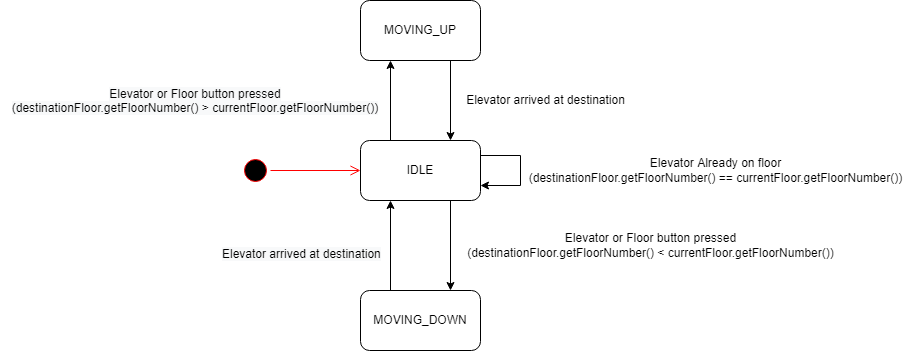

The diagram above was exported from draw.io. Its source (the exported page's mxGraphModel, read from the mxfile embedded in the PNG):
<mxGraphModel dx="1128" dy="584" grid="1" gridSize="10" guides="1" tooltips="1" connect="1" arrows="1" fold="1" page="1" pageScale="1" pageWidth="850" pageHeight="1100" math="0" shadow="0">
  <root>
    <mxCell id="0" />
    <mxCell id="1" parent="0" />
    <mxCell id="HrvAR7V0u3bRnSF09-gy-1" value="IDLE" style="rounded=1;whiteSpace=wrap;html=1;" vertex="1" parent="1">
      <mxGeometry x="360" y="400" width="120" height="60" as="geometry" />
    </mxCell>
    <mxCell id="HrvAR7V0u3bRnSF09-gy-2" value="MOVING_DOWN" style="rounded=1;whiteSpace=wrap;html=1;" vertex="1" parent="1">
      <mxGeometry x="360" y="550" width="120" height="60" as="geometry" />
    </mxCell>
    <mxCell id="HrvAR7V0u3bRnSF09-gy-3" value="MOVING_UP" style="rounded=1;whiteSpace=wrap;html=1;" vertex="1" parent="1">
      <mxGeometry x="360" y="260" width="120" height="60" as="geometry" />
    </mxCell>
    <mxCell id="HrvAR7V0u3bRnSF09-gy-4" value="" style="endArrow=classic;html=1;rounded=0;exitX=0.25;exitY=0;exitDx=0;exitDy=0;entryX=0.25;entryY=1;entryDx=0;entryDy=0;" edge="1" parent="1" source="HrvAR7V0u3bRnSF09-gy-1" target="HrvAR7V0u3bRnSF09-gy-3">
      <mxGeometry width="50" height="50" relative="1" as="geometry">
        <mxPoint x="450" y="460" as="sourcePoint" />
        <mxPoint x="500" y="410" as="targetPoint" />
      </mxGeometry>
    </mxCell>
    <mxCell id="HrvAR7V0u3bRnSF09-gy-5" value="" style="endArrow=classic;html=1;rounded=0;exitX=0.25;exitY=0;exitDx=0;exitDy=0;entryX=0.25;entryY=1;entryDx=0;entryDy=0;" edge="1" parent="1" source="HrvAR7V0u3bRnSF09-gy-2" target="HrvAR7V0u3bRnSF09-gy-1">
      <mxGeometry width="50" height="50" relative="1" as="geometry">
        <mxPoint x="400" y="410" as="sourcePoint" />
        <mxPoint x="400" y="330" as="targetPoint" />
      </mxGeometry>
    </mxCell>
    <mxCell id="HrvAR7V0u3bRnSF09-gy-6" value="" style="endArrow=classic;html=1;rounded=0;exitX=0.75;exitY=1;exitDx=0;exitDy=0;entryX=0.75;entryY=0;entryDx=0;entryDy=0;" edge="1" parent="1" source="HrvAR7V0u3bRnSF09-gy-3" target="HrvAR7V0u3bRnSF09-gy-1">
      <mxGeometry width="50" height="50" relative="1" as="geometry">
        <mxPoint x="410" y="420" as="sourcePoint" />
        <mxPoint x="410" y="340" as="targetPoint" />
      </mxGeometry>
    </mxCell>
    <mxCell id="HrvAR7V0u3bRnSF09-gy-7" value="" style="endArrow=classic;html=1;rounded=0;exitX=0.75;exitY=1;exitDx=0;exitDy=0;entryX=0.75;entryY=0;entryDx=0;entryDy=0;" edge="1" parent="1" source="HrvAR7V0u3bRnSF09-gy-1" target="HrvAR7V0u3bRnSF09-gy-2">
      <mxGeometry width="50" height="50" relative="1" as="geometry">
        <mxPoint x="420" y="430" as="sourcePoint" />
        <mxPoint x="420" y="350" as="targetPoint" />
      </mxGeometry>
    </mxCell>
    <mxCell id="HrvAR7V0u3bRnSF09-gy-8" value="" style="ellipse;html=1;shape=startState;fillColor=#000000;strokeColor=#ff0000;" vertex="1" parent="1">
      <mxGeometry x="240" y="415" width="30" height="30" as="geometry" />
    </mxCell>
    <mxCell id="HrvAR7V0u3bRnSF09-gy-9" value="" style="edgeStyle=orthogonalEdgeStyle;html=1;verticalAlign=bottom;endArrow=open;endSize=8;strokeColor=#ff0000;rounded=0;entryX=0;entryY=0.5;entryDx=0;entryDy=0;" edge="1" source="HrvAR7V0u3bRnSF09-gy-8" parent="1" target="HrvAR7V0u3bRnSF09-gy-1">
      <mxGeometry relative="1" as="geometry">
        <mxPoint x="340" y="425" as="targetPoint" />
      </mxGeometry>
    </mxCell>
    <mxCell id="HrvAR7V0u3bRnSF09-gy-10" value="Elevator arrived at destination" style="text;html=1;align=center;verticalAlign=middle;resizable=0;points=[];autosize=1;strokeColor=none;fillColor=none;" vertex="1" parent="1">
      <mxGeometry x="460" y="350" width="170" height="20" as="geometry" />
    </mxCell>
    <mxCell id="HrvAR7V0u3bRnSF09-gy-11" value="&lt;span style=&quot;color: rgb(0, 0, 0); font-family: helvetica; font-size: 12px; font-style: normal; font-weight: 400; letter-spacing: normal; text-align: center; text-indent: 0px; text-transform: none; word-spacing: 0px; background-color: rgb(248, 249, 250); display: inline; float: none;&quot;&gt;Elevator arrived at destination&lt;/span&gt;" style="text;whiteSpace=wrap;html=1;" vertex="1" parent="1">
      <mxGeometry x="220" y="500" width="180" height="30" as="geometry" />
    </mxCell>
    <mxCell id="HrvAR7V0u3bRnSF09-gy-12" value="Elevator or Floor button pressed&lt;br&gt;(destinationFloor.getFloorNumber() &amp;lt; currentFloor.getFloorNumber())" style="text;html=1;align=center;verticalAlign=middle;resizable=0;points=[];autosize=1;strokeColor=none;fillColor=none;" vertex="1" parent="1">
      <mxGeometry x="460" y="490" width="380" height="30" as="geometry" />
    </mxCell>
    <mxCell id="HrvAR7V0u3bRnSF09-gy-14" value="&lt;span style=&quot;color: rgb(0 , 0 , 0) ; font-family: &amp;#34;helvetica&amp;#34; ; font-size: 12px ; font-style: normal ; font-weight: 400 ; letter-spacing: normal ; text-indent: 0px ; text-transform: none ; word-spacing: 0px ; background-color: rgb(248 , 249 , 250) ; display: inline ; float: none&quot;&gt;Elevator or Floor button pressed&lt;/span&gt;&lt;br style=&quot;color: rgb(0 , 0 , 0) ; font-family: &amp;#34;helvetica&amp;#34; ; font-size: 12px ; font-style: normal ; font-weight: 400 ; letter-spacing: normal ; text-indent: 0px ; text-transform: none ; word-spacing: 0px ; background-color: rgb(248 , 249 , 250)&quot;&gt;&lt;span style=&quot;color: rgb(0 , 0 , 0) ; font-family: &amp;#34;helvetica&amp;#34; ; font-size: 12px ; font-style: normal ; font-weight: 400 ; letter-spacing: normal ; text-indent: 0px ; text-transform: none ; word-spacing: 0px ; background-color: rgb(248 , 249 , 250) ; display: inline ; float: none&quot;&gt;(destinationFloor.getFloorNumber() &amp;gt; currentFloor.getFloorNumber())&lt;/span&gt;" style="text;whiteSpace=wrap;html=1;align=center;" vertex="1" parent="1">
      <mxGeometry y="340" width="390" height="40" as="geometry" />
    </mxCell>
    <mxCell id="HrvAR7V0u3bRnSF09-gy-15" value="" style="endArrow=classic;html=1;rounded=0;exitX=1;exitY=0.25;exitDx=0;exitDy=0;entryX=1;entryY=0.75;entryDx=0;entryDy=0;" edge="1" parent="1" source="HrvAR7V0u3bRnSF09-gy-1" target="HrvAR7V0u3bRnSF09-gy-1">
      <mxGeometry width="50" height="50" relative="1" as="geometry">
        <mxPoint x="570" y="420" as="sourcePoint" />
        <mxPoint x="520" y="480" as="targetPoint" />
        <Array as="points">
          <mxPoint x="520" y="415" />
          <mxPoint x="520" y="445" />
        </Array>
      </mxGeometry>
    </mxCell>
    <mxCell id="HrvAR7V0u3bRnSF09-gy-16" value="Elevator Already on floor&lt;br&gt;(destinationFloor.getFloorNumber() == currentFloor.getFloorNumber())" style="text;html=1;align=center;verticalAlign=middle;resizable=0;points=[];autosize=1;strokeColor=none;fillColor=none;" vertex="1" parent="1">
      <mxGeometry x="520" y="415" width="390" height="30" as="geometry" />
    </mxCell>
  </root>
</mxGraphModel>